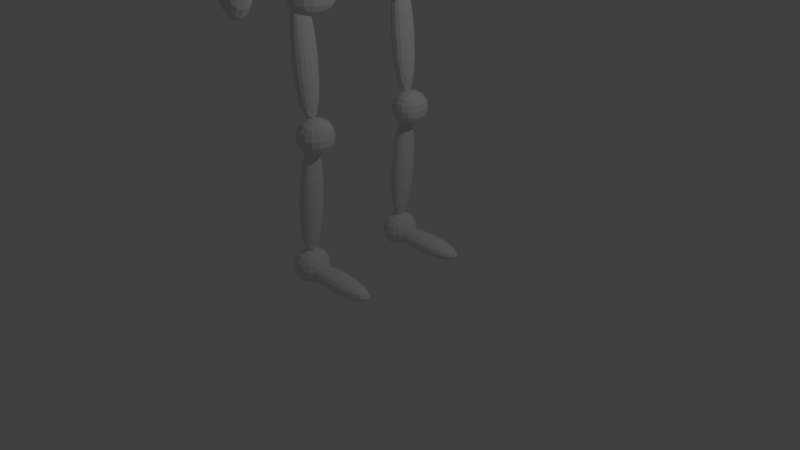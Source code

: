 # Source: TurncoatMan.blend  (saved by Blender 2.79.0; exported with 4.5.12 LTS)
import bpy
from mathutils import Matrix  # noqa: F401  (used for matrix-valued properties, if any)

bpy.ops.wm.read_factory_settings(use_empty=True)
scene = bpy.context.scene
scene.name = 'Scene'

# ---- collections
col_collection_1 = bpy.data.collections.new('Collection 1'); scene.collection.children.link(col_collection_1)

# ---- materials (node trees are filled in below, after node groups)
mat_material_002 = bpy.data.materials.new('Material.002')
mat_material_002.alpha_threshold = 0.0
mat_material_002.use_transparent_shadow = False
mat_material_002.roughness = 0.5
mat_material_002.line_color = (0.0, 0.0, 0.0, 1.0)
mat_material = bpy.data.materials.new('Material')
mat_material.alpha_threshold = 0.0
mat_material.use_transparent_shadow = False
mat_material.roughness = 0.5
mat_material.line_color = (0.0, 0.0, 0.0, 1.0)
mat_material_003 = bpy.data.materials.new('Material.003')
mat_material_003.alpha_threshold = 0.0
mat_material_003.use_transparent_shadow = False
mat_material_003.roughness = 0.5
mat_material_003.line_color = (0.0, 0.0, 0.0, 1.0)
mat_material_004 = bpy.data.materials.new('Material.004')
mat_material_004.alpha_threshold = 0.0
mat_material_004.use_transparent_shadow = False
mat_material_004.roughness = 0.5
mat_material_004.line_color = (0.0, 0.0, 0.0, 1.0)
mat_material_005 = bpy.data.materials.new('Material.005')
mat_material_005.alpha_threshold = 0.0
mat_material_005.use_transparent_shadow = False
mat_material_005.roughness = 0.5
mat_material_005.line_color = (0.0, 0.0, 0.0, 1.0)
mat_material_006 = bpy.data.materials.new('Material.006')
mat_material_006.alpha_threshold = 0.0
mat_material_006.use_transparent_shadow = False
mat_material_006.roughness = 0.5
mat_material_006.line_color = (0.0, 0.0, 0.0, 1.0)
mat_material_012 = bpy.data.materials.new('Material.012')
mat_material_012.alpha_threshold = 0.0
mat_material_012.use_transparent_shadow = False
mat_material_012.roughness = 0.5
mat_material_012.line_color = (0.0, 0.0, 0.0, 1.0)
mat_material_011 = bpy.data.materials.new('Material.011')
mat_material_011.alpha_threshold = 0.0
mat_material_011.use_transparent_shadow = False
mat_material_011.roughness = 0.5
mat_material_011.line_color = (0.0, 0.0, 0.0, 1.0)
mat_material_010 = bpy.data.materials.new('Material.010')
mat_material_010.alpha_threshold = 0.0
mat_material_010.use_transparent_shadow = False
mat_material_010.roughness = 0.5
mat_material_010.line_color = (0.0, 0.0, 0.0, 1.0)
mat_material_009 = bpy.data.materials.new('Material.009')
mat_material_009.alpha_threshold = 0.0
mat_material_009.use_transparent_shadow = False
mat_material_009.roughness = 0.5
mat_material_009.line_color = (0.0, 0.0, 0.0, 1.0)
mat_material_008 = bpy.data.materials.new('Material.008')
mat_material_008.alpha_threshold = 0.0
mat_material_008.use_transparent_shadow = False
mat_material_008.roughness = 0.5
mat_material_008.line_color = (0.0, 0.0, 0.0, 1.0)
mat_material_007 = bpy.data.materials.new('Material.007')
mat_material_007.alpha_threshold = 0.0
mat_material_007.use_transparent_shadow = False
mat_material_007.roughness = 0.5
mat_material_007.line_color = (0.0, 0.0, 0.0, 1.0)

# ---- material node trees

# ---- world
world_world = bpy.data.worlds.new('World'); scene.world = world_world
world_world.color = (0.05088, 0.05088, 0.05088)
world_world.use_sun_shadow = False
world_world.sun_shadow_jitter_overblur = 0.0
world_world.cycles.sampling_method = 'MANUAL'

# ---- cameras
cam_camera = bpy.data.cameras.new('Camera')
cam_camera.clip_end = 100.0
cam_camera.lens = 35.0
cam_camera.sensor_width = 32.0
cam_camera.sensor_height = 18.0
cam_camera.ortho_scale = 7.314
cam_camera.dof.focus_distance = 0.0
cam_camera.dof.aperture_fstop = 128.0

# ---- lights
light_lamp = bpy.data.lights.new('Lamp', 'POINT')
light_lamp.transmission_factor = 0.0
light_lamp.cutoff_distance = 30.0
light_lamp.energy = 100.0
light_lamp.shadow_buffer_clip_start = 1.001
light_lamp.shadow_soft_size = 0.1
light_lamp.shadow_maximum_resolution = 0.006
light_lamp.use_absolute_resolution = True

# ---- meshes
me_cube_033 = bpy.data.meshes.new('Cube.033')
me_cube_033.from_pydata([(-1.0, -1.0, -1.0), (-1.0, -1.0, 1.0), (-1.0, 1.0, -1.0), (-1.0, 1.0, 1.0), (1.0, -1.0, -1.0), (1.0, -1.0, 1.0), (1.0, 1.0, -1.0), (1.0, 1.0, 1.0), (-1.833, -0.7948, 2.524), (-1.833, 1.205, 2.524), (-2.198, 0.9753, 4.015), (-2.198, -1.025, 4.015), (-8.429, 1.759, 6.013), (-8.429, -1.324, 6.013), (-9.344, 1.759, 7.843), (-9.344, -1.324, 7.843), (-1.957, 1.759, 9.279), (-1.957, -1.324, 9.279)], [], [(0, 1, 3, 2), (2, 3, 7, 6), (6, 7, 5, 4), (4, 5, 1, 0), (2, 6, 4, 0), (7, 3, 1, 5), (1, 3, 9, 8), (8, 9, 10, 11), (11, 10, 12, 13), (13, 12, 14, 15), (15, 14, 16, 17)])
me_cube_033.use_remesh_preserve_volume = False
me_cube_033.use_remesh_preserve_attributes = False
me_cube_033.use_mirror_vertex_groups = False
me_cube_033.update()
me_cube_030 = bpy.data.meshes.new('Cube.030')
me_cube_030.from_pydata([(-1.0, -1.0, -1.0), (-1.0, -1.0, 1.0), (-1.0, 1.0, -1.0), (-1.0, 1.0, 1.0), (1.0, -1.0, -1.0), (1.0, -1.0, 1.0), (1.0, 1.0, -1.0), (1.0, 1.0, 1.0), (-6.505, -1.065, 2.873), (-6.505, 0.9346, 2.873), (-4.505, 0.9346, 2.873), (-4.505, -1.065, 2.873), (-10.76, -0.9928, 3.231), (-10.76, 1.007, 3.231), (-8.764, 1.007, 3.231), (-8.764, -0.9928, 3.231), (-18.74, -0.9195, 3.621), (-18.74, 1.08, 3.621), (-16.74, 1.08, 3.621), (-16.74, -0.9195, 3.621), (-24.84, -0.8983, 3.82), (-24.84, 1.102, 3.82), (-22.84, 1.102, 3.82), (-22.84, -0.8983, 3.82), (-32.83, -0.762, 3.152), (-33.69, 0.9593, 3.152), (-31.85, 1.019, 3.152), (-30.83, -0.762, 3.152), (-38.21, -0.6703, 2.761), (-39.11, 0.8842, 2.761), (-37.27, 0.9436, 2.761), (-36.21, -0.6703, 2.761), (-45.85, -0.6737, 2.777), (-46.76, 0.8807, 2.777), (-54.24, -0.7284, 2.802), (-55.15, 0.826, 2.802), (-61.7, -0.8037, 2.75), (-62.47, 0.7984, 2.75), (-71.92, -0.8453, 2.815), (-68.06, 0.6822, 2.815), (-77.51, -0.7146, 2.87), (-73.65, 0.8129, 2.87), (-7.395, 1.045, -1.296), (-7.898, -0.8359, -2.787), (-5.624, 1.067, -1.445), (-6.127, -0.8142, -2.936), (-16.74, 1.243, -2.14), (-17.24, -0.6374, -3.631), (-29.63, 0.7986, -1.209), (-28.14, -0.3959, -2.7), (-36.97, 0.8028, -1.202), (-39.23, -0.3845, -2.693), (-50.88, 1.008, -1.033), (-53.14, -0.1796, -2.525), (-66.66, 1.676, -0.9989), (-70.21, 0.01961, -2.49), (-42.04, -1.218, -2.873), (-55.96, -1.013, -2.704), (-72.72, -0.7059, -2.67), (-29.42, -0.542, -3.074), (-32.24, -1.376, -3.254), (-17.61, -0.7713, -3.749), (-20.43, -1.605, -3.928), (-6.276, -0.9717, -3.418), (-9.094, -1.805, -3.597), (-0.8536, -1.055, -2.569), (-0.4283, -1.915, -2.749), (-45.79, 1.215, 1.528), (-38.14, 1.218, 1.513), (-45.36, 1.302, 0.3302), (-54.17, 1.16, 1.554), (-37.71, 1.306, 0.3147), (-53.75, 1.248, 0.3561), (-46.3, 1.17, -0.7557), (-38.65, 1.174, -0.7712), (-54.68, 1.116, -0.7298), (-30.2, 0.9303, 2.87), (-28.05, 0.849, -1.093), (-29.22, 1.264, 1.622), (-28.8, 1.352, 0.4233), (-29.73, 1.22, -0.6626), (-21.63, 0.9969, 3.393), (-20.65, 1.331, 2.145), (-20.23, 1.418, 0.9471), (-21.16, 1.287, -0.1388)], [], [(0, 1, 3, 2), (2, 3, 7, 6), (6, 7, 5, 4), (4, 5, 1, 0), (2, 6, 44, 42), (3, 1, 8, 9), (8, 11, 15, 12), (1, 5, 11, 8), (7, 3, 9, 10), (5, 7, 10, 11), (15, 14, 18, 19), (10, 9, 13, 14), (11, 10, 14, 15), (9, 8, 12, 13), (16, 19, 23, 20), (13, 12, 16, 17), (12, 15, 19, 16), (14, 13, 17, 18), (22, 21, 25, 26), (18, 17, 21, 22), (19, 18, 22, 23), (17, 16, 20, 21), (27, 26, 30, 31), (23, 22, 26, 27), (21, 20, 24, 25), (20, 23, 27, 24), (30, 29, 28, 31), (25, 24, 28, 29), (24, 27, 31, 28), (26, 25, 29, 30), (29, 28, 32, 33), (33, 32, 34, 35), (35, 34, 36, 37), (37, 36, 38, 39), (39, 38, 40, 41), (42, 44, 45, 43), (0, 2, 42, 43), (6, 4, 45, 44), (4, 0, 43, 45), (44, 45, 47, 46), (46, 47, 49, 48), (48, 49, 51, 50), (50, 51, 53, 52), (52, 53, 55, 54), (55, 53, 57, 58), (53, 51, 56, 57), (56, 51, 59, 60), (60, 59, 61, 62), (62, 61, 63, 64), (64, 63, 65, 66), (4, 65, 63, 61, 59, 51, 49, 47, 45), (65, 4, 66), (33, 35, 70, 67), (29, 33, 67, 68), (68, 67, 69, 71), (67, 70, 72, 69), (71, 69, 73, 74), (69, 72, 75, 73), (50, 52, 73, 74), (52, 54, 75, 73), (35, 37, 70), (72, 70, 37, 54, 75), (29, 68, 78, 76), (68, 71, 79, 78), (50, 74, 80, 77), (71, 74, 80, 79), (30, 29, 26, 76), (50, 77, 48), (79, 80, 84, 83), (78, 79, 83, 82), (76, 78, 82, 81), (76, 26, 22, 81), (26, 30, 76), (46, 48, 77, 80, 84)])
me_cube_030.use_remesh_preserve_volume = False
me_cube_030.use_remesh_preserve_attributes = False
me_cube_030.use_mirror_vertex_groups = False
me_cube_030.update()
me_suzanne = bpy.data.meshes.new('Suzanne')
me_suzanne.from_pydata([(0.4375, -0.7656, 0.1641), (-0.4375, -0.7656, 0.1641), (0.5, -0.6875, 0.09375), (-0.5, -0.6875, 0.09375), (0.5469, -0.5781, 0.05469), (-0.5469, -0.5781, 0.05469), (0.3516, -0.6172, -0.02344), (-0.3516, -0.6172, -0.02344), (0.3516, -0.7188, 0.03125), (-0.3516, -0.7188, 0.03125), (0.3516, -0.7812, 0.1328), (-0.3516, -0.7812, 0.1328), (0.2734, -0.7969, 0.1641), (-0.2734, -0.7969, 0.1641), (0.2031, -0.7422, 0.09375), (-0.2031, -0.7422, 0.09375), (0.1562, -0.6484, 0.05469), (-0.1562, -0.6484, 0.05469), (0.07812, -0.6562, 0.2422), (-0.07812, -0.6562, 0.2422), (0.1406, -0.7422, 0.2422), (-0.1406, -0.7422, 0.2422), (0.2422, -0.7969, 0.2422), (-0.2422, -0.7969, 0.2422), (0.2734, -0.7969, 0.3281), (-0.2734, -0.7969, 0.3281), (0.2031, -0.7422, 0.3906), (-0.2031, -0.7422, 0.3906), (0.1562, -0.6484, 0.4375), (-0.1562, -0.6484, 0.4375), (0.3516, -0.6172, 0.5156), (-0.3516, -0.6172, 0.5156), (0.3516, -0.7188, 0.4531), (-0.3516, -0.7188, 0.4531), (0.3516, -0.7812, 0.3594), (-0.3516, -0.7812, 0.3594), (0.4375, -0.7656, 0.3281), (-0.4375, -0.7656, 0.3281), (0.5, -0.6875, 0.3906), (-0.5, -0.6875, 0.3906), (0.5469, -0.5781, 0.4375), (-0.5469, -0.5781, 0.4375), (0.625, -0.5625, 0.2422), (-0.625, -0.5625, 0.2422), (0.5625, -0.6719, 0.2422), (-0.5625, -0.6719, 0.2422), (0.4688, -0.7578, 0.2422), (-0.4688, -0.7578, 0.2422), (0.4766, -0.7734, 0.2422), (-0.4766, -0.7734, 0.2422), (0.4453, -0.7812, 0.3359), (-0.4453, -0.7812, 0.3359), (0.3516, -0.8047, 0.375), (-0.3516, -0.8047, 0.375), (0.2656, -0.8203, 0.3359), (-0.2656, -0.8203, 0.3359), (0.2266, -0.8203, 0.2422), (-0.2266, -0.8203, 0.2422), (0.2656, -0.8203, 0.1562), (-0.2656, -0.8203, 0.1562), (0.3516, -0.8281, 0.2422), (-0.3516, -0.8281, 0.2422), (0.3516, -0.8047, 0.1172), (-0.3516, -0.8047, 0.1172), (0.4453, -0.7812, 0.1562), (-0.4453, -0.7812, 0.1562), (0.0, -0.7422, 0.4297), (0.0, -0.8203, 0.3516), (0.0, -0.7344, -0.6797), (0.0, -0.7812, -0.3203), (0.0, -0.7969, -0.1875), (0.0, -0.7188, -0.7734), (0.0, -0.6016, 0.4062), (0.0, -0.5703, 0.5703), (0.0, 0.5469, 0.8984), (0.0, 0.8516, 0.5625), (0.0, 0.8281, 0.07031), (0.0, 0.3516, -0.3828), (0.2031, -0.5625, -0.1875), (-0.2031, -0.5625, -0.1875), (0.3125, -0.5703, -0.4375), (-0.3125, -0.5703, -0.4375), (0.3516, -0.5703, -0.6953), (-0.3516, -0.5703, -0.6953), (0.3672, -0.5312, -0.8906), (-0.3672, -0.5312, -0.8906), (0.3281, -0.5234, -0.9453), (-0.3281, -0.5234, -0.9453), (0.1797, -0.5547, -0.9688), (-0.1797, -0.5547, -0.9688), (0.0, -0.5781, -0.9844), (0.4375, -0.5312, -0.1406), (-0.4375, -0.5312, -0.1406), (0.6328, -0.5391, -0.03906), (-0.6328, -0.5391, -0.03906), (0.8281, -0.4453, 0.1484), (-0.8281, -0.4453, 0.1484), (0.8594, -0.5938, 0.4297), (-0.8594, -0.5938, 0.4297), (0.7109, -0.625, 0.4844), (-0.7109, -0.625, 0.4844), (0.4922, -0.6875, 0.6016), (-0.4922, -0.6875, 0.6016), (0.3203, -0.7344, 0.7578), (-0.3203, -0.7344, 0.7578), (0.1562, -0.7578, 0.7188), (-0.1562, -0.7578, 0.7188), (0.0625, -0.75, 0.4922), (-0.0625, -0.75, 0.4922), (0.1641, -0.7734, 0.4141), (-0.1641, -0.7734, 0.4141), (0.125, -0.7656, 0.3047), (-0.125, -0.7656, 0.3047), (0.2031, -0.7422, 0.09375), (-0.2031, -0.7422, 0.09375), (0.375, -0.7031, 0.01562), (-0.375, -0.7031, 0.01562), (0.4922, -0.6719, 0.0625), (-0.4922, -0.6719, 0.0625), (0.625, -0.6484, 0.1875), (-0.625, -0.6484, 0.1875), (0.6406, -0.6484, 0.2969), (-0.6406, -0.6484, 0.2969), (0.6016, -0.6641, 0.375), (-0.6016, -0.6641, 0.375), (0.4297, -0.7188, 0.4375), (-0.4297, -0.7188, 0.4375), (0.25, -0.7578, 0.4688), (-0.25, -0.7578, 0.4688), (0.0, -0.7344, -0.7656), (0.1094, -0.7344, -0.7188), (-0.1094, -0.7344, -0.7188), (0.1172, -0.7109, -0.8359), (-0.1172, -0.7109, -0.8359), (0.0625, -0.6953, -0.8828), (-0.0625, -0.6953, -0.8828), (0.0, -0.6875, -0.8906), (0.0, -0.75, -0.1953), (0.0, -0.7422, -0.1406), (0.1016, -0.7422, -0.1484), (-0.1016, -0.7422, -0.1484), (0.125, -0.75, -0.2266), (-0.125, -0.75, -0.2266), (0.08594, -0.7422, -0.2891), (-0.08594, -0.7422, -0.2891), (0.3984, -0.6719, -0.04688), (-0.3984, -0.6719, -0.04688), (0.6172, -0.625, 0.05469), (-0.6172, -0.625, 0.05469), (0.7266, -0.6016, 0.2031), (-0.7266, -0.6016, 0.2031), (0.7422, -0.6562, 0.375), (-0.7422, -0.6562, 0.375), (0.6875, -0.7266, 0.4141), (-0.6875, -0.7266, 0.4141), (0.4375, -0.7969, 0.5469), (-0.4375, -0.7969, 0.5469), (0.3125, -0.8359, 0.6406), (-0.3125, -0.8359, 0.6406), (0.2031, -0.8516, 0.6172), (-0.2031, -0.8516, 0.6172), (0.1016, -0.8438, 0.4297), (-0.1016, -0.8438, 0.4297), (0.125, -0.8125, -0.1016), (-0.125, -0.8125, -0.1016), (0.2109, -0.7109, -0.4453), (-0.2109, -0.7109, -0.4453), (0.25, -0.6875, -0.7031), (-0.25, -0.6875, -0.7031), (0.2656, -0.6641, -0.8203), (-0.2656, -0.6641, -0.8203), (0.2344, -0.6328, -0.9141), (-0.2344, -0.6328, -0.9141), (0.1641, -0.6328, -0.9297), (-0.1641, -0.6328, -0.9297), (0.0, -0.6406, -0.9453), (0.0, -0.7266, 0.04688), (0.0, -0.7656, 0.2109), (0.3281, -0.7422, 0.4766), (-0.3281, -0.7422, 0.4766), (0.1641, -0.75, 0.1406), (-0.1641, -0.75, 0.1406), (0.1328, -0.7578, 0.2109), (-0.1328, -0.7578, 0.2109), (0.1172, -0.7344, -0.6875), (-0.1172, -0.7344, -0.6875), (0.07812, -0.75, -0.4453), (-0.07812, -0.75, -0.4453), (0.0, -0.75, -0.4453), (0.0, -0.7422, -0.3281), (0.09375, -0.7812, -0.2734), (-0.09375, -0.7812, -0.2734), (0.1328, -0.7969, -0.2266), (-0.1328, -0.7969, -0.2266), (0.1094, -0.7812, -0.1328), (-0.1094, -0.7812, -0.1328), (0.03906, -0.7812, -0.125), (-0.03906, -0.7812, -0.125), (0.0, -0.8281, -0.2031), (0.04688, -0.8125, -0.1484), (-0.04688, -0.8125, -0.1484), (0.09375, -0.8125, -0.1562), (-0.09375, -0.8125, -0.1562), (0.1094, -0.8281, -0.2266), (-0.1094, -0.8281, -0.2266), (0.07812, -0.8047, -0.25), (-0.07812, -0.8047, -0.25), (0.0, -0.8047, -0.2891), (0.2578, -0.5547, -0.3125), (-0.2578, -0.5547, -0.3125), (0.1641, -0.7109, -0.2422), (-0.1641, -0.7109, -0.2422), (0.1797, -0.7109, -0.3125), (-0.1797, -0.7109, -0.3125), (0.2344, -0.5547, -0.25), (-0.2344, -0.5547, -0.25), (0.0, -0.6875, -0.875), (0.04688, -0.6875, -0.8672), (-0.04688, -0.6875, -0.8672), (0.09375, -0.7109, -0.8203), (-0.09375, -0.7109, -0.8203), (0.09375, -0.7266, -0.7422), (-0.09375, -0.7266, -0.7422), (0.0, -0.6562, -0.7812), (0.09375, -0.6641, -0.75), (-0.09375, -0.6641, -0.75), (0.09375, -0.6406, -0.8125), (-0.09375, -0.6406, -0.8125), (0.04688, -0.6328, -0.8516), (-0.04688, -0.6328, -0.8516), (0.0, -0.6328, -0.8594), (0.1719, -0.7812, 0.2188), (-0.1719, -0.7812, 0.2188), (0.1875, -0.7734, 0.1562), (-0.1875, -0.7734, 0.1562), (0.3359, -0.7578, 0.4297), (-0.3359, -0.7578, 0.4297), (0.2734, -0.7734, 0.4219), (-0.2734, -0.7734, 0.4219), (0.4219, -0.7734, 0.3984), (-0.4219, -0.7734, 0.3984), (0.5625, -0.6953, 0.3516), (-0.5625, -0.6953, 0.3516), (0.5859, -0.6875, 0.2891), (-0.5859, -0.6875, 0.2891), (0.5781, -0.6797, 0.1953), (-0.5781, -0.6797, 0.1953), (0.4766, -0.7188, 0.1016), (-0.4766, -0.7188, 0.1016), (0.375, -0.7422, 0.0625), (-0.375, -0.7422, 0.0625), (0.2266, -0.7812, 0.1094), (-0.2266, -0.7812, 0.1094), (0.1797, -0.7812, 0.2969), (-0.1797, -0.7812, 0.2969), (0.2109, -0.7812, 0.375), (-0.2109, -0.7812, 0.375), (0.2344, -0.7578, 0.3594), (-0.2344, -0.7578, 0.3594), (0.1953, -0.7578, 0.2969), (-0.1953, -0.7578, 0.2969), (0.2422, -0.7578, 0.125), (-0.2422, -0.7578, 0.125), (0.375, -0.7266, 0.08594), (-0.375, -0.7266, 0.08594), (0.4609, -0.7031, 0.1172), (-0.4609, -0.7031, 0.1172), (0.5469, -0.6719, 0.2109), (-0.5469, -0.6719, 0.2109), (0.5547, -0.6719, 0.2812), (-0.5547, -0.6719, 0.2812), (0.5312, -0.6797, 0.3359), (-0.5312, -0.6797, 0.3359), (0.4141, -0.75, 0.3906), (-0.4141, -0.75, 0.3906), (0.2812, -0.7656, 0.3984), (-0.2812, -0.7656, 0.3984), (0.3359, -0.75, 0.4062), (-0.3359, -0.75, 0.4062), (0.2031, -0.75, 0.1719), (-0.2031, -0.75, 0.1719), (0.1953, -0.75, 0.2266), (-0.1953, -0.75, 0.2266), (0.1094, -0.6094, 0.4609), (-0.1094, -0.6094, 0.4609), (0.1953, -0.6172, 0.6641), (-0.1953, -0.6172, 0.6641), (0.3359, -0.5938, 0.6875), (-0.3359, -0.5938, 0.6875), (0.4844, -0.5547, 0.5547), (-0.4844, -0.5547, 0.5547), (0.6797, -0.4922, 0.4531), (-0.6797, -0.4922, 0.4531), (0.7969, -0.4609, 0.4062), (-0.7969, -0.4609, 0.4062), (0.7734, -0.375, 0.1641), (-0.7734, -0.375, 0.1641), (0.6016, -0.4141, 0.0), (-0.6016, -0.4141, 0.0), (0.4375, -0.4688, -0.09375), (-0.4375, -0.4688, -0.09375), (0.0, -0.2891, 0.8984), (0.0, 0.07812, 0.9844), (0.0, 0.6719, -0.1953), (0.0, -0.1875, -0.4609), (0.0, -0.4609, -0.9766), (0.0, -0.3438, -0.8047), (0.0, -0.3203, -0.5703), (0.0, -0.2812, -0.4844), (0.8516, -0.05469, 0.2344), (-0.8516, -0.05469, 0.2344), (0.8594, 0.04688, 0.3203), (-0.8594, 0.04688, 0.3203), (0.7734, 0.4375, 0.2656), (-0.7734, 0.4375, 0.2656), (0.4609, 0.7031, 0.4375), (-0.4609, 0.7031, 0.4375), (0.7344, -0.07031, -0.04688), (-0.7344, -0.07031, -0.04688), (0.5938, 0.1641, -0.125), (-0.5938, 0.1641, -0.125), (0.6406, 0.4297, -0.007812), (-0.6406, 0.4297, -0.007812), (0.3359, 0.6641, 0.05469), (-0.3359, 0.6641, 0.05469), (0.2344, -0.4062, -0.3516), (-0.2344, -0.4062, -0.3516), (0.1797, -0.2578, -0.4141), (-0.1797, -0.2578, -0.4141), (0.2891, -0.3828, -0.7109), (-0.2891, -0.3828, -0.7109), (0.25, -0.3906, -0.5), (-0.25, -0.3906, -0.5), (0.3281, -0.3984, -0.9141), (-0.3281, -0.3984, -0.9141), (0.1406, -0.3672, -0.7578), (-0.1406, -0.3672, -0.7578), (0.125, -0.3594, -0.5391), (-0.125, -0.3594, -0.5391), (0.1641, -0.4375, -0.9453), (-0.1641, -0.4375, -0.9453), (0.2188, -0.4297, -0.2812), (-0.2188, -0.4297, -0.2812), (0.2109, -0.4688, -0.2266), (-0.2109, -0.4688, -0.2266), (0.2031, -0.5, -0.1719), (-0.2031, -0.5, -0.1719), (0.2109, -0.1641, -0.3906), (-0.2109, -0.1641, -0.3906), (0.2969, 0.2656, -0.3125), (-0.2969, 0.2656, -0.3125), (0.3438, 0.5391, -0.1484), (-0.3438, 0.5391, -0.1484), (0.4531, 0.3828, 0.8672), (-0.4531, 0.3828, 0.8672), (0.4531, 0.07031, 0.9297), (-0.4531, 0.07031, 0.9297), (0.4531, -0.2344, 0.8516), (-0.4531, -0.2344, 0.8516), (0.4609, -0.4297, 0.5234), (-0.4609, -0.4297, 0.5234), (0.7266, -0.3359, 0.4062), (-0.7266, -0.3359, 0.4062), (0.6328, -0.2812, 0.4531), (-0.6328, -0.2812, 0.4531), (0.6406, -0.05469, 0.7031), (-0.6406, -0.05469, 0.7031), (0.7969, -0.125, 0.5625), (-0.7969, -0.125, 0.5625), (0.7969, 0.1172, 0.6172), (-0.7969, 0.1172, 0.6172), (0.6406, 0.1953, 0.75), (-0.6406, 0.1953, 0.75), (0.6406, 0.4453, 0.6797), (-0.6406, 0.4453, 0.6797), (0.7969, 0.3594, 0.5391), (-0.7969, 0.3594, 0.5391), (0.6172, 0.5859, 0.3281), (-0.6172, 0.5859, 0.3281), (0.4844, 0.5469, 0.02344), (-0.4844, 0.5469, 0.02344), (0.8203, 0.2031, 0.3281), (-0.8203, 0.2031, 0.3281), (0.4062, -0.1484, -0.1719), (-0.4062, -0.1484, -0.1719), (0.4297, 0.2109, -0.1953), (-0.4297, 0.2109, -0.1953), (0.8906, 0.2344, 0.4062), (-0.8906, 0.2344, 0.4062), (0.7734, 0.125, -0.1406), (-0.7734, 0.125, -0.1406), (1.039, 0.3281, -0.1016), (-1.039, 0.3281, -0.1016), (1.281, 0.4297, 0.05469), (-1.281, 0.4297, 0.05469), (1.352, 0.4219, 0.3203), (-1.352, 0.4219, 0.3203), (1.234, 0.4219, 0.5078), (-1.234, 0.4219, 0.5078), (1.023, 0.3125, 0.4766), (-1.023, 0.3125, 0.4766), (1.016, 0.2891, 0.4141), (-1.016, 0.2891, 0.4141), (1.188, 0.3906, 0.4375), (-1.188, 0.3906, 0.4375), (1.266, 0.4062, 0.2891), (-1.266, 0.4062, 0.2891), (1.211, 0.4062, 0.07812), (-1.211, 0.4062, 0.07812), (1.031, 0.3047, -0.03906), (-1.031, 0.3047, -0.03906), (0.8281, 0.1328, -0.07031), (-0.8281, 0.1328, -0.07031), (0.9219, 0.2188, 0.3594), (-0.9219, 0.2188, 0.3594), (0.9453, 0.2891, 0.3047), (-0.9453, 0.2891, 0.3047), (0.8828, 0.2109, -0.02344), (-0.8828, 0.2109, -0.02344), (1.039, 0.3672, 0.0), (-1.039, 0.3672, 0.0), (1.188, 0.4453, 0.09375), (-1.188, 0.4453, 0.09375), (1.234, 0.4453, 0.25), (-1.234, 0.4453, 0.25), (1.172, 0.4375, 0.3594), (-1.172, 0.4375, 0.3594), (1.023, 0.3594, 0.3438), (-1.023, 0.3594, 0.3438), (0.8438, 0.2109, 0.2891), (-0.8438, 0.2109, 0.2891), (0.8359, 0.2734, 0.1719), (-0.8359, 0.2734, 0.1719), (0.7578, 0.2734, 0.09375), (-0.7578, 0.2734, 0.09375), (0.8203, 0.2734, 0.08594), (-0.8203, 0.2734, 0.08594), (0.8438, 0.2734, 0.01562), (-0.8438, 0.2734, 0.01562), (0.8125, 0.2734, -0.01562), (-0.8125, 0.2734, -0.01562), (0.7266, 0.07031, 0.0), (-0.7266, 0.07031, 0.0), (0.7188, 0.1719, -0.02344), (-0.7188, 0.1719, -0.02344), (0.7188, 0.1875, 0.03906), (-0.7188, 0.1875, 0.03906), (0.7969, 0.2109, 0.2031), (-0.7969, 0.2109, 0.2031), (0.8906, 0.2656, 0.2422), (-0.8906, 0.2656, 0.2422), (0.8906, 0.3203, 0.2344), (-0.8906, 0.3203, 0.2344), (0.8125, 0.3203, -0.01562), (-0.8125, 0.3203, -0.01562), (0.8516, 0.3203, 0.01562), (-0.8516, 0.3203, 0.01562), (0.8281, 0.3203, 0.07812), (-0.8281, 0.3203, 0.07812), (0.7656, 0.3203, 0.09375), (-0.7656, 0.3203, 0.09375), (0.8438, 0.3203, 0.1719), (-0.8438, 0.3203, 0.1719), (1.039, 0.4141, 0.3281), (-1.039, 0.4141, 0.3281), (1.188, 0.4844, 0.3438), (-1.188, 0.4844, 0.3438), (1.258, 0.4922, 0.2422), (-1.258, 0.4922, 0.2422), (1.211, 0.4844, 0.08594), (-1.211, 0.4844, 0.08594), (1.047, 0.4219, 0.0), (-1.047, 0.4219, 0.0), (0.8828, 0.2656, -0.01562), (-0.8828, 0.2656, -0.01562), (0.9531, 0.3438, 0.2891), (-0.9531, 0.3438, 0.2891), (0.8906, 0.3281, 0.1094), (-0.8906, 0.3281, 0.1094), (0.9375, 0.3359, 0.0625), (-0.9375, 0.3359, 0.0625), (1.0, 0.3672, 0.125), (-1.0, 0.3672, 0.125), (0.9609, 0.3516, 0.1719), (-0.9609, 0.3516, 0.1719), (1.016, 0.375, 0.2344), (-1.016, 0.375, 0.2344), (1.055, 0.3828, 0.1875), (-1.055, 0.3828, 0.1875), (1.109, 0.3906, 0.2109), (-1.109, 0.3906, 0.2109), (1.086, 0.3906, 0.2734), (-1.086, 0.3906, 0.2734), (1.023, 0.4844, 0.4375), (-1.023, 0.4844, 0.4375), (1.25, 0.5469, 0.4688), (-1.25, 0.5469, 0.4688), (1.367, 0.5, 0.2969), (-1.367, 0.5, 0.2969), (1.312, 0.5312, 0.05469), (-1.312, 0.5312, 0.05469), (1.039, 0.4922, -0.08594), (-1.039, 0.4922, -0.08594), (0.7891, 0.3281, -0.125), (-0.7891, 0.3281, -0.125), (0.8594, 0.3828, 0.3828), (-0.8594, 0.3828, 0.3828)], [], [(46, 0, 2, 44), (3, 1, 47, 45), (44, 2, 4, 42), (5, 3, 45, 43), (2, 8, 6, 4), (7, 9, 3, 5), (0, 10, 8, 2), (9, 11, 1, 3), (10, 12, 14, 8), (15, 13, 11, 9), (8, 14, 16, 6), (17, 15, 9, 7), (14, 20, 18, 16), (19, 21, 15, 17), (12, 22, 20, 14), (21, 23, 13, 15), (22, 24, 26, 20), (27, 25, 23, 21), (20, 26, 28, 18), (29, 27, 21, 19), (26, 32, 30, 28), (31, 33, 27, 29), (24, 34, 32, 26), (33, 35, 25, 27), (34, 36, 38, 32), (39, 37, 35, 33), (32, 38, 40, 30), (41, 39, 33, 31), (38, 44, 42, 40), (43, 45, 39, 41), (36, 46, 44, 38), (45, 47, 37, 39), (46, 36, 50, 48), (51, 37, 47, 49), (36, 34, 52, 50), (53, 35, 37, 51), (34, 24, 54, 52), (55, 25, 35, 53), (24, 22, 56, 54), (57, 23, 25, 55), (22, 12, 58, 56), (59, 13, 23, 57), (12, 10, 62, 58), (63, 11, 13, 59), (10, 0, 64, 62), (65, 1, 11, 63), (0, 46, 48, 64), (49, 47, 1, 65), (60, 64, 48), (49, 65, 61), (62, 64, 60), (61, 65, 63), (60, 58, 62), (63, 59, 61), (60, 56, 58), (59, 57, 61), (60, 54, 56), (57, 55, 61), (60, 52, 54), (55, 53, 61), (60, 50, 52), (53, 51, 61), (60, 48, 50), (51, 49, 61), (88, 173, 175, 90), (175, 174, 89, 90), (86, 171, 173, 88), (174, 172, 87, 89), (84, 169, 171, 86), (172, 170, 85, 87), (82, 167, 169, 84), (170, 168, 83, 85), (80, 165, 167, 82), (168, 166, 81, 83), (78, 91, 145, 163), (146, 92, 79, 164), (91, 93, 147, 145), (148, 94, 92, 146), (93, 95, 149, 147), (150, 96, 94, 148), (95, 97, 151, 149), (152, 98, 96, 150), (97, 99, 153, 151), (154, 100, 98, 152), (99, 101, 155, 153), (156, 102, 100, 154), (101, 103, 157, 155), (158, 104, 102, 156), (103, 105, 159, 157), (160, 106, 104, 158), (105, 107, 161, 159), (162, 108, 106, 160), (107, 66, 67, 161), (67, 66, 108, 162), (109, 127, 159, 161), (160, 128, 110, 162), (127, 178, 157, 159), (158, 179, 128, 160), (125, 155, 157, 178), (158, 156, 126, 179), (123, 153, 155, 125), (156, 154, 124, 126), (121, 151, 153, 123), (154, 152, 122, 124), (119, 149, 151, 121), (152, 150, 120, 122), (117, 147, 149, 119), (150, 148, 118, 120), (115, 145, 147, 117), (148, 146, 116, 118), (113, 163, 145, 115), (146, 164, 114, 116), (113, 180, 176, 163), (176, 181, 114, 164), (109, 161, 67, 111), (67, 162, 110, 112), (111, 67, 177, 182), (177, 67, 112, 183), (176, 180, 182, 177), (183, 181, 176, 177), (134, 136, 175, 173), (175, 136, 135, 174), (132, 134, 173, 171), (174, 135, 133, 172), (130, 132, 171, 169), (172, 133, 131, 170), (165, 186, 184, 167), (185, 187, 166, 168), (130, 169, 167, 184), (168, 170, 131, 185), (143, 189, 188, 186), (188, 189, 144, 187), (184, 186, 188, 68), (188, 187, 185, 68), (129, 130, 184, 68), (185, 131, 129, 68), (141, 192, 190, 143), (191, 193, 142, 144), (139, 194, 192, 141), (193, 195, 140, 142), (138, 196, 194, 139), (195, 197, 138, 140), (137, 70, 196, 138), (197, 70, 137, 138), (189, 143, 190, 69), (191, 144, 189, 69), (69, 190, 205, 207), (206, 191, 69, 207), (70, 198, 199, 196), (200, 198, 70, 197), (196, 199, 201, 194), (202, 200, 197, 195), (194, 201, 203, 192), (204, 202, 195, 193), (192, 203, 205, 190), (206, 204, 193, 191), (198, 203, 201, 199), (202, 204, 198, 200), (198, 207, 205, 203), (206, 207, 198, 204), (138, 139, 163, 176), (164, 140, 138, 176), (139, 141, 210, 163), (211, 142, 140, 164), (141, 143, 212, 210), (213, 144, 142, 211), (143, 186, 165, 212), (166, 187, 144, 213), (80, 208, 212, 165), (213, 209, 81, 166), (208, 214, 210, 212), (211, 215, 209, 213), (78, 163, 210, 214), (211, 164, 79, 215), (130, 129, 71, 221), (71, 129, 131, 222), (132, 130, 221, 219), (222, 131, 133, 220), (134, 132, 219, 217), (220, 133, 135, 218), (136, 134, 217, 216), (218, 135, 136, 216), (216, 217, 228, 230), (229, 218, 216, 230), (217, 219, 226, 228), (227, 220, 218, 229), (219, 221, 224, 226), (225, 222, 220, 227), (221, 71, 223, 224), (223, 71, 222, 225), (223, 230, 228, 224), (229, 230, 223, 225), (224, 228, 226), (227, 229, 225), (182, 180, 233, 231), (234, 181, 183, 232), (111, 182, 231, 253), (232, 183, 112, 254), (109, 111, 253, 255), (254, 112, 110, 256), (180, 113, 251, 233), (252, 114, 181, 234), (113, 115, 249, 251), (250, 116, 114, 252), (115, 117, 247, 249), (248, 118, 116, 250), (117, 119, 245, 247), (246, 120, 118, 248), (119, 121, 243, 245), (244, 122, 120, 246), (121, 123, 241, 243), (242, 124, 122, 244), (123, 125, 239, 241), (240, 126, 124, 242), (125, 178, 235, 239), (236, 179, 126, 240), (178, 127, 237, 235), (238, 128, 179, 236), (127, 109, 255, 237), (256, 110, 128, 238), (237, 255, 257, 275), (258, 256, 238, 276), (235, 237, 275, 277), (276, 238, 236, 278), (239, 235, 277, 273), (278, 236, 240, 274), (241, 239, 273, 271), (274, 240, 242, 272), (243, 241, 271, 269), (272, 242, 244, 270), (245, 243, 269, 267), (270, 244, 246, 268), (247, 245, 267, 265), (268, 246, 248, 266), (249, 247, 265, 263), (266, 248, 250, 264), (251, 249, 263, 261), (264, 250, 252, 262), (233, 251, 261, 279), (262, 252, 234, 280), (255, 253, 259, 257), (260, 254, 256, 258), (253, 231, 281, 259), (282, 232, 254, 260), (231, 233, 279, 281), (280, 234, 232, 282), (66, 107, 283, 72), (284, 108, 66, 72), (107, 105, 285, 283), (286, 106, 108, 284), (105, 103, 287, 285), (288, 104, 106, 286), (103, 101, 289, 287), (290, 102, 104, 288), (101, 99, 291, 289), (292, 100, 102, 290), (99, 97, 293, 291), (294, 98, 100, 292), (97, 95, 295, 293), (296, 96, 98, 294), (95, 93, 297, 295), (298, 94, 96, 296), (93, 91, 299, 297), (300, 92, 94, 298), (307, 308, 327, 337), (328, 308, 307, 338), (306, 307, 337, 335), (338, 307, 306, 336), (305, 306, 335, 339), (336, 306, 305, 340), (88, 90, 305, 339), (305, 90, 89, 340), (86, 88, 339, 333), (340, 89, 87, 334), (84, 86, 333, 329), (334, 87, 85, 330), (82, 84, 329, 331), (330, 85, 83, 332), (329, 335, 337, 331), (338, 336, 330, 332), (329, 333, 339, 335), (340, 334, 330, 336), (325, 331, 337, 327), (338, 332, 326, 328), (80, 82, 331, 325), (332, 83, 81, 326), (208, 341, 343, 214), (344, 342, 209, 215), (80, 325, 341, 208), (342, 326, 81, 209), (78, 214, 343, 345), (344, 215, 79, 346), (78, 345, 299, 91), (300, 346, 79, 92), (76, 323, 351, 303), (352, 324, 76, 303), (303, 351, 349, 77), (350, 352, 303, 77), (77, 349, 347, 304), (348, 350, 77, 304), (304, 347, 327, 308), (328, 348, 304, 308), (325, 327, 347, 341), (348, 328, 326, 342), (295, 297, 317, 309), (318, 298, 296, 310), (75, 315, 323, 76), (324, 316, 75, 76), (301, 357, 355, 302), (356, 358, 301, 302), (302, 355, 353, 74), (354, 356, 302, 74), (74, 353, 315, 75), (316, 354, 74, 75), (291, 293, 361, 363), (362, 294, 292, 364), (363, 361, 367, 365), (368, 362, 364, 366), (365, 367, 369, 371), (370, 368, 366, 372), (371, 369, 375, 373), (376, 370, 372, 374), (313, 377, 373, 375), (374, 378, 314, 376), (315, 353, 373, 377), (374, 354, 316, 378), (353, 355, 371, 373), (372, 356, 354, 374), (355, 357, 365, 371), (366, 358, 356, 372), (357, 359, 363, 365), (364, 360, 358, 366), (289, 291, 363, 359), (364, 292, 290, 360), (73, 359, 357, 301), (358, 360, 73, 301), (283, 285, 287, 289), (288, 286, 284, 290), (283, 289, 359, 73), (360, 290, 284, 73), (72, 283, 73), (73, 284, 72), (293, 295, 309, 361), (310, 296, 294, 362), (309, 311, 367, 361), (368, 312, 310, 362), (311, 381, 369, 367), (370, 382, 312, 368), (313, 375, 369, 381), (370, 376, 314, 382), (347, 349, 385, 383), (386, 350, 348, 384), (317, 383, 385, 319), (386, 384, 318, 320), (297, 299, 383, 317), (384, 300, 298, 318), (299, 343, 341, 383), (342, 344, 300, 384), (341, 347, 383), (384, 348, 342), (299, 345, 343), (344, 346, 300), (313, 321, 379, 377), (380, 322, 314, 378), (315, 377, 379, 323), (380, 378, 316, 324), (319, 385, 379, 321), (380, 386, 320, 322), (349, 351, 379, 385), (380, 352, 350, 386), (323, 379, 351), (352, 380, 324), (399, 387, 413, 401), (414, 388, 400, 402), (399, 401, 403, 397), (404, 402, 400, 398), (397, 403, 405, 395), (406, 404, 398, 396), (395, 405, 407, 393), (408, 406, 396, 394), (393, 407, 409, 391), (410, 408, 394, 392), (391, 409, 411, 389), (412, 410, 392, 390), (409, 419, 417, 411), (418, 420, 410, 412), (407, 421, 419, 409), (420, 422, 408, 410), (405, 423, 421, 407), (422, 424, 406, 408), (403, 425, 423, 405), (424, 426, 404, 406), (401, 427, 425, 403), (426, 428, 402, 404), (401, 413, 415, 427), (416, 414, 402, 428), (317, 319, 443, 441), (444, 320, 318, 442), (319, 389, 411, 443), (412, 390, 320, 444), (309, 317, 441, 311), (442, 318, 310, 312), (381, 429, 413, 387), (414, 430, 382, 388), (411, 417, 439, 443), (440, 418, 412, 444), (437, 445, 443, 439), (444, 446, 438, 440), (433, 445, 437, 435), (438, 446, 434, 436), (431, 447, 445, 433), (446, 448, 432, 434), (429, 447, 431, 449), (432, 448, 430, 450), (413, 429, 449, 415), (450, 430, 414, 416), (311, 447, 429, 381), (430, 448, 312, 382), (311, 441, 445, 447), (446, 442, 312, 448), (441, 443, 445), (446, 444, 442), (415, 449, 451, 475), (452, 450, 416, 476), (449, 431, 461, 451), (462, 432, 450, 452), (431, 433, 459, 461), (460, 434, 432, 462), (433, 435, 457, 459), (458, 436, 434, 460), (435, 437, 455, 457), (456, 438, 436, 458), (437, 439, 453, 455), (454, 440, 438, 456), (439, 417, 473, 453), (474, 418, 440, 454), (427, 415, 475, 463), (476, 416, 428, 464), (425, 427, 463, 465), (464, 428, 426, 466), (423, 425, 465, 467), (466, 426, 424, 468), (421, 423, 467, 469), (468, 424, 422, 470), (419, 421, 469, 471), (470, 422, 420, 472), (417, 419, 471, 473), (472, 420, 418, 474), (457, 455, 479, 477), (480, 456, 458, 478), (477, 479, 481, 483), (482, 480, 478, 484), (483, 481, 487, 485), (488, 482, 484, 486), (485, 487, 489, 491), (490, 488, 486, 492), (463, 475, 485, 491), (486, 476, 464, 492), (451, 483, 485, 475), (486, 484, 452, 476), (451, 461, 477, 483), (478, 462, 452, 484), (457, 477, 461, 459), (462, 478, 458, 460), (453, 473, 479, 455), (480, 474, 454, 456), (471, 481, 479, 473), (480, 482, 472, 474), (469, 487, 481, 471), (482, 488, 470, 472), (467, 489, 487, 469), (488, 490, 468, 470), (465, 491, 489, 467), (490, 492, 466, 468), (463, 491, 465), (466, 492, 464), (391, 389, 503, 501), (504, 390, 392, 502), (393, 391, 501, 499), (502, 392, 394, 500), (395, 393, 499, 497), (500, 394, 396, 498), (397, 395, 497, 495), (498, 396, 398, 496), (399, 397, 495, 493), (496, 398, 400, 494), (387, 399, 493, 505), (494, 400, 388, 506), (493, 501, 503, 505), (504, 502, 494, 506), (493, 495, 499, 501), (500, 496, 494, 502), (495, 497, 499), (500, 498, 496), (313, 381, 387, 505), (388, 382, 314, 506), (313, 505, 503, 321), (504, 506, 314, 322), (319, 321, 503, 389), (504, 322, 320, 390)])
me_suzanne.use_remesh_preserve_volume = False
me_suzanne.use_remesh_preserve_attributes = False
me_suzanne.use_mirror_vertex_groups = False
me_suzanne.update()
me_cube_002 = bpy.data.meshes.new('Cube.002')
me_cube_002.from_pydata([(1.0, 1.0, -1.0), (1.0, -1.0, -1.0), (-1.0, -1.0, -1.0), (-1.0, 1.0, -1.0), (1.0, 1.0, 1.0), (1.0, -1.0, 1.0), (-1.0, -1.0, 1.0), (-1.0, 1.0, 1.0), (-0.824, 1.0, 13.24), (-0.824, -1.0, 13.24), (-1.067, -1.0, 26.25), (-1.067, 1.0, 26.25), (-0.3993, 1.0, 13.41), (-0.3993, -1.0, 13.41), (-0.642, -1.0, 26.43), (-0.642, 1.0, 26.43), (-1.196, 1.461, -1.594), (-1.196, -1.461, -1.594), (-1.196, -1.461, 2.27), (-1.196, 1.461, 2.27), (-0.4155, 1.461, -1.594), (-0.4155, -1.461, -1.594), (-0.4155, -1.461, 2.27), (-0.4155, 1.461, 2.27), (-1.067, 1.0, 0.6064), (-1.067, -1.0, 0.6064), (-0.824, -1.0, 13.62), (-0.824, 1.0, 13.62), (-0.642, 1.0, 0.4321), (-0.642, -1.0, 0.4321), (-0.3993, -1.0, 13.45), (-0.3993, 1.0, 13.45), (-0.9157, 1.461, 11.31), (-0.9157, -1.461, 11.31), (-0.9157, -1.461, 15.17), (-0.9157, 1.461, 15.17), (-0.1348, 1.461, 11.31), (-0.1348, -1.461, 11.31), (-0.1348, -1.461, 15.17), (-0.1348, 1.461, 15.17), (-1.158, 2.77, 22.82), (-1.158, -1.158, 22.82), (-1.158, -1.158, 26.69), (-1.158, 2.77, 26.69), (-0.3766, 2.77, 22.82), (-0.3766, -1.158, 22.82), (-0.3766, -1.158, 26.69), (-0.3766, 2.77, 26.69)], [], [(0, 1, 2, 3), (4, 7, 6, 5), (0, 4, 5, 1), (1, 5, 6, 2), (2, 6, 7, 3), (4, 0, 3, 7), (8, 9, 10, 11), (12, 15, 14, 13), (8, 12, 13, 9), (9, 13, 14, 10), (10, 14, 15, 11), (12, 8, 11, 15), (16, 17, 18, 19), (20, 23, 22, 21), (16, 20, 21, 17), (17, 21, 22, 18), (18, 22, 23, 19), (20, 16, 19, 23), (24, 25, 26, 27), (28, 31, 30, 29), (24, 28, 29, 25), (25, 29, 30, 26), (26, 30, 31, 27), (28, 24, 27, 31), (32, 33, 34, 35), (36, 39, 38, 37), (32, 36, 37, 33), (33, 37, 38, 34), (34, 38, 39, 35), (36, 32, 35, 39), (40, 41, 42, 43), (44, 47, 46, 45), (40, 44, 45, 41), (41, 45, 46, 42), (42, 46, 47, 43), (44, 40, 43, 47)])
me_cube_002.polygons.foreach_set('material_index', [0, 0, 0, 0, 0, 0, 1, 1, 1, 1, 1, 1, 2, 2, 2, 2, 2, 2, 3, 3, 3, 3, 3, 3, 4, 4, 4, 4, 4, 4, 5, 5, 5, 5, 5, 5])
me_cube_002.materials.append(mat_material_002)
me_cube_002.materials.append(mat_material)
me_cube_002.materials.append(mat_material_003)
me_cube_002.materials.append(mat_material_004)
me_cube_002.materials.append(mat_material_005)
me_cube_002.materials.append(mat_material_006)
me_cube_002.use_remesh_preserve_volume = False
me_cube_002.use_remesh_preserve_attributes = False
me_cube_002.use_mirror_vertex_groups = False
me_cube_002.update()
me_cube_007 = bpy.data.meshes.new('Cube.007')
me_cube_007.from_pydata([(1.0, 1.0, -1.0), (1.0, -1.0, -1.0), (-1.0, -1.0, -1.0), (-1.0, 1.0, -1.0), (1.0, 1.0, 1.0), (1.0, -1.0, 1.0), (-1.0, -1.0, 1.0), (-1.0, 1.0, 1.0), (-0.824, 1.0, 13.24), (-0.824, -1.0, 13.24), (-1.067, -1.0, 26.25), (-1.067, 1.0, 26.25), (-0.3993, 1.0, 13.41), (-0.3993, -1.0, 13.41), (-0.642, -1.0, 26.43), (-0.642, 1.0, 26.43), (-1.196, 1.461, -1.594), (-1.196, -1.461, -1.594), (-1.196, -1.461, 2.27), (-1.196, 1.461, 2.27), (-0.4155, 1.461, -1.594), (-0.4155, -1.461, -1.594), (-0.4155, -1.461, 2.27), (-0.4155, 1.461, 2.27), (-1.067, 1.0, 0.6064), (-1.067, -1.0, 0.6064), (-0.824, -1.0, 13.62), (-0.824, 1.0, 13.62), (-0.642, 1.0, 0.4321), (-0.642, -1.0, 0.4321), (-0.3993, -1.0, 13.45), (-0.3993, 1.0, 13.45), (-0.9157, 1.461, 11.31), (-0.9157, -1.461, 11.31), (-0.9157, -1.461, 15.17), (-0.9157, 1.461, 15.17), (-0.1348, 1.461, 11.31), (-0.1348, -1.461, 11.31), (-0.1348, -1.461, 15.17), (-0.1348, 1.461, 15.17), (-1.158, 2.77, 22.82), (-1.158, -1.158, 22.82), (-1.158, -1.158, 26.69), (-1.158, 2.77, 26.69), (-0.3766, 2.77, 22.82), (-0.3766, -1.158, 22.82), (-0.3766, -1.158, 26.69), (-0.3766, 2.77, 26.69)], [], [(0, 1, 2, 3), (4, 7, 6, 5), (0, 4, 5, 1), (1, 5, 6, 2), (2, 6, 7, 3), (4, 0, 3, 7), (8, 9, 10, 11), (12, 15, 14, 13), (8, 12, 13, 9), (9, 13, 14, 10), (10, 14, 15, 11), (12, 8, 11, 15), (16, 17, 18, 19), (20, 23, 22, 21), (16, 20, 21, 17), (17, 21, 22, 18), (18, 22, 23, 19), (20, 16, 19, 23), (24, 25, 26, 27), (28, 31, 30, 29), (24, 28, 29, 25), (25, 29, 30, 26), (26, 30, 31, 27), (28, 24, 27, 31), (32, 33, 34, 35), (36, 39, 38, 37), (32, 36, 37, 33), (33, 37, 38, 34), (34, 38, 39, 35), (36, 32, 35, 39), (40, 41, 42, 43), (44, 47, 46, 45), (40, 44, 45, 41), (41, 45, 46, 42), (42, 46, 47, 43), (44, 40, 43, 47)])
me_cube_007.polygons.foreach_set('material_index', [0, 0, 0, 0, 0, 0, 1, 1, 1, 1, 1, 1, 2, 2, 2, 2, 2, 2, 3, 3, 3, 3, 3, 3, 4, 4, 4, 4, 4, 4, 5, 5, 5, 5, 5, 5])
me_cube_007.materials.append(mat_material_012)
me_cube_007.materials.append(mat_material_011)
me_cube_007.materials.append(mat_material_010)
me_cube_007.materials.append(mat_material_009)
me_cube_007.materials.append(mat_material_008)
me_cube_007.materials.append(mat_material_007)
me_cube_007.use_remesh_preserve_volume = False
me_cube_007.use_remesh_preserve_attributes = False
me_cube_007.use_mirror_vertex_groups = False
me_cube_007.update()
me_cube_009 = bpy.data.meshes.new('Cube.009')
me_cube_009.from_pydata([(-1.0, -1.0, -1.0), (-1.0, -1.0, 1.0), (-1.0, 1.0, -1.0), (-1.0, 1.0, 1.0), (1.0, -1.0, -1.0), (1.0, -1.0, 1.0), (1.0, 1.0, -1.0), (1.0, 1.0, 1.0)], [], [(0, 1, 3, 2), (2, 3, 7, 6), (6, 7, 5, 4), (4, 5, 1, 0), (2, 6, 4, 0), (7, 3, 1, 5)])
me_cube_009.use_remesh_preserve_volume = False
me_cube_009.use_remesh_preserve_attributes = False
me_cube_009.use_mirror_vertex_groups = False
me_cube_009.update()
me_cube_010 = bpy.data.meshes.new('Cube.010')
me_cube_010.from_pydata([(-1.0, -1.0, -1.0), (-1.0, -1.0, 1.0), (-1.0, 1.0, -1.0), (-1.0, 1.0, 1.0), (1.0, -1.0, -1.0), (1.0, -1.0, 1.0), (1.0, 1.0, -1.0), (1.0, 1.0, 1.0)], [], [(0, 1, 3, 2), (2, 3, 7, 6), (6, 7, 5, 4), (4, 5, 1, 0), (2, 6, 4, 0), (7, 3, 1, 5)])
me_cube_010.use_remesh_preserve_volume = False
me_cube_010.use_remesh_preserve_attributes = False
me_cube_010.use_mirror_vertex_groups = False
me_cube_010.update()
me_cube_011 = bpy.data.meshes.new('Cube.011')
me_cube_011.from_pydata([(-1.0, -1.0, -1.0), (-1.0, -1.0, 1.0), (-1.0, 1.0, -1.0), (-1.0, 1.0, 1.0), (1.0, -1.0, -1.0), (1.0, -1.0, 1.0), (1.0, 1.0, -1.0), (1.0, 1.0, 1.0)], [], [(0, 1, 3, 2), (2, 3, 7, 6), (6, 7, 5, 4), (4, 5, 1, 0), (2, 6, 4, 0), (7, 3, 1, 5)])
me_cube_011.use_remesh_preserve_volume = False
me_cube_011.use_remesh_preserve_attributes = False
me_cube_011.use_mirror_vertex_groups = False
me_cube_011.update()
me_cube_012 = bpy.data.meshes.new('Cube.012')
me_cube_012.from_pydata([(-1.0, -1.0, -1.0), (-1.0, -1.0, 1.0), (-1.0, 1.0, -1.0), (-1.0, 1.0, 1.0), (1.0, -1.0, -1.0), (1.0, -1.0, 1.0), (1.0, 1.0, -1.0), (1.0, 1.0, 1.0)], [], [(0, 1, 3, 2), (2, 3, 7, 6), (6, 7, 5, 4), (4, 5, 1, 0), (2, 6, 4, 0), (7, 3, 1, 5)])
me_cube_012.use_remesh_preserve_volume = False
me_cube_012.use_remesh_preserve_attributes = False
me_cube_012.use_mirror_vertex_groups = False
me_cube_012.update()
me_cube_013 = bpy.data.meshes.new('Cube.013')
me_cube_013.from_pydata([(-1.0, -1.0, -1.0), (-1.0, -1.0, 1.0), (-1.0, 1.0, -1.0), (-1.0, 1.0, 1.0), (1.0, -1.0, -1.0), (1.0, -1.0, 1.0), (1.0, 1.0, -1.0), (1.0, 1.0, 1.0)], [], [(0, 1, 3, 2), (2, 3, 7, 6), (6, 7, 5, 4), (4, 5, 1, 0), (2, 6, 4, 0), (7, 3, 1, 5)])
me_cube_013.use_remesh_preserve_volume = False
me_cube_013.use_remesh_preserve_attributes = False
me_cube_013.use_mirror_vertex_groups = False
me_cube_013.update()
me_cube_014 = bpy.data.meshes.new('Cube.014')
me_cube_014.from_pydata([(-1.0, -1.0, -1.0), (-1.0, -1.0, 1.0), (-1.0, 1.0, -1.0), (-1.0, 1.0, 1.0), (1.0, -1.0, -1.0), (1.0, -1.0, 1.0), (1.0, 1.0, -1.0), (1.0, 1.0, 1.0)], [], [(0, 1, 3, 2), (2, 3, 7, 6), (6, 7, 5, 4), (4, 5, 1, 0), (2, 6, 4, 0), (7, 3, 1, 5)])
me_cube_014.use_remesh_preserve_volume = False
me_cube_014.use_remesh_preserve_attributes = False
me_cube_014.use_mirror_vertex_groups = False
me_cube_014.update()
me_cube_015 = bpy.data.meshes.new('Cube.015')
me_cube_015.from_pydata([(-1.0, -1.0, -1.0), (-1.0, -1.0, 1.0), (-1.0, 1.0, -1.0), (-1.0, 1.0, 1.0), (1.0, -1.0, -1.0), (1.0, -1.0, 1.0), (1.0, 1.0, -1.0), (1.0, 1.0, 1.0)], [], [(0, 1, 3, 2), (2, 3, 7, 6), (6, 7, 5, 4), (4, 5, 1, 0), (2, 6, 4, 0), (7, 3, 1, 5)])
me_cube_015.use_remesh_preserve_volume = False
me_cube_015.use_remesh_preserve_attributes = False
me_cube_015.use_mirror_vertex_groups = False
me_cube_015.update()
me_cube_016 = bpy.data.meshes.new('Cube.016')
me_cube_016.from_pydata([(-1.0, -1.0, -1.0), (-1.0, -1.0, 1.0), (-1.0, 1.0, -1.0), (-1.0, 1.0, 1.0), (1.0, -1.0, -1.0), (1.0, -1.0, 1.0), (1.0, 1.0, -1.0), (1.0, 1.0, 1.0)], [], [(0, 1, 3, 2), (2, 3, 7, 6), (6, 7, 5, 4), (4, 5, 1, 0), (2, 6, 4, 0), (7, 3, 1, 5)])
me_cube_016.use_remesh_preserve_volume = False
me_cube_016.use_remesh_preserve_attributes = False
me_cube_016.use_mirror_vertex_groups = False
me_cube_016.update()
me_cube_017 = bpy.data.meshes.new('Cube.017')
me_cube_017.from_pydata([(-1.0, -1.0, -1.0), (-1.0, -1.0, 1.0), (-1.0, 1.0, -1.0), (-1.0, 1.0, 1.0), (1.0, -1.0, -1.0), (1.0, -1.0, 1.0), (1.0, 1.0, -1.0), (1.0, 1.0, 1.0)], [], [(0, 1, 3, 2), (2, 3, 7, 6), (6, 7, 5, 4), (4, 5, 1, 0), (2, 6, 4, 0), (7, 3, 1, 5)])
me_cube_017.use_remesh_preserve_volume = False
me_cube_017.use_remesh_preserve_attributes = False
me_cube_017.use_mirror_vertex_groups = False
me_cube_017.update()
me_cube_018 = bpy.data.meshes.new('Cube.018')
me_cube_018.from_pydata([(-1.0, -1.0, -1.0), (-1.0, -1.0, 1.0), (-1.0, 1.0, -1.0), (-1.0, 1.0, 1.0), (1.0, -1.0, -1.0), (1.0, -1.0, 1.0), (1.0, 1.0, -1.0), (1.0, 1.0, 1.0)], [], [(0, 1, 3, 2), (2, 3, 7, 6), (6, 7, 5, 4), (4, 5, 1, 0), (2, 6, 4, 0), (7, 3, 1, 5)])
me_cube_018.use_remesh_preserve_volume = False
me_cube_018.use_remesh_preserve_attributes = False
me_cube_018.use_mirror_vertex_groups = False
me_cube_018.update()
me_cube_019 = bpy.data.meshes.new('Cube.019')
me_cube_019.from_pydata([(-1.0, -1.0, -1.0), (-1.0, -1.0, 1.0), (-1.0, 1.0, -1.0), (-1.0, 1.0, 1.0), (1.0, -1.0, -1.0), (1.0, -1.0, 1.0), (1.0, 1.0, -1.0), (1.0, 1.0, 1.0)], [], [(0, 1, 3, 2), (2, 3, 7, 6), (6, 7, 5, 4), (4, 5, 1, 0), (2, 6, 4, 0), (7, 3, 1, 5)])
me_cube_019.use_remesh_preserve_volume = False
me_cube_019.use_remesh_preserve_attributes = False
me_cube_019.use_mirror_vertex_groups = False
me_cube_019.update()
me_cube_020 = bpy.data.meshes.new('Cube.020')
me_cube_020.from_pydata([(-1.0, -1.0, -1.0), (-1.0, -1.0, 1.0), (-1.0, 1.0, -1.0), (-1.0, 1.0, 1.0), (1.0, -1.0, -1.0), (1.0, -1.0, 1.0), (1.0, 1.0, -1.0), (1.0, 1.0, 1.0)], [], [(0, 1, 3, 2), (2, 3, 7, 6), (6, 7, 5, 4), (4, 5, 1, 0), (2, 6, 4, 0), (7, 3, 1, 5)])
me_cube_020.use_remesh_preserve_volume = False
me_cube_020.use_remesh_preserve_attributes = False
me_cube_020.use_mirror_vertex_groups = False
me_cube_020.update()
me_cube_021 = bpy.data.meshes.new('Cube.021')
me_cube_021.from_pydata([(-1.0, -1.0, -1.0), (-1.0, -1.0, 1.0), (-1.0, 1.0, -1.0), (-1.0, 1.0, 1.0), (1.0, -1.0, -1.0), (1.0, -1.0, 1.0), (1.0, 1.0, -1.0), (1.0, 1.0, 1.0)], [], [(0, 1, 3, 2), (2, 3, 7, 6), (6, 7, 5, 4), (4, 5, 1, 0), (2, 6, 4, 0), (7, 3, 1, 5)])
me_cube_021.use_remesh_preserve_volume = False
me_cube_021.use_remesh_preserve_attributes = False
me_cube_021.use_mirror_vertex_groups = False
me_cube_021.update()
me_cube_022 = bpy.data.meshes.new('Cube.022')
me_cube_022.from_pydata([(-1.0, -1.0, -1.0), (-1.0, -1.0, 1.0), (-1.0, 1.0, -1.0), (-1.0, 1.0, 1.0), (1.0, -1.0, -1.0), (1.0, -1.0, 1.0), (1.0, 1.0, -1.0), (1.0, 1.0, 1.0)], [], [(0, 1, 3, 2), (2, 3, 7, 6), (6, 7, 5, 4), (4, 5, 1, 0), (2, 6, 4, 0), (7, 3, 1, 5)])
me_cube_022.use_remesh_preserve_volume = False
me_cube_022.use_remesh_preserve_attributes = False
me_cube_022.use_mirror_vertex_groups = False
me_cube_022.update()
me_cube_023 = bpy.data.meshes.new('Cube.023')
me_cube_023.from_pydata([(-1.0, -1.0, -1.0), (-1.0, -1.0, 1.0), (-1.0, 1.0, -1.0), (-1.0, 1.0, 1.0), (1.0, -1.0, -1.0), (1.0, -1.0, 1.0), (1.0, 1.0, -1.0), (1.0, 1.0, 1.0)], [], [(0, 1, 3, 2), (2, 3, 7, 6), (6, 7, 5, 4), (4, 5, 1, 0), (2, 6, 4, 0), (7, 3, 1, 5)])
me_cube_023.use_remesh_preserve_volume = False
me_cube_023.use_remesh_preserve_attributes = False
me_cube_023.use_mirror_vertex_groups = False
me_cube_023.update()
me_cube_024 = bpy.data.meshes.new('Cube.024')
me_cube_024.from_pydata([(-1.0, -1.0, -1.0), (-1.0, -1.0, 1.0), (-1.0, 1.0, -1.0), (-1.0, 1.0, 1.0), (1.0, -1.0, -1.0), (1.0, -1.0, 1.0), (1.0, 1.0, -1.0), (1.0, 1.0, 1.0)], [], [(0, 1, 3, 2), (2, 3, 7, 6), (6, 7, 5, 4), (4, 5, 1, 0), (2, 6, 4, 0), (7, 3, 1, 5)])
me_cube_024.use_remesh_preserve_volume = False
me_cube_024.use_remesh_preserve_attributes = False
me_cube_024.use_mirror_vertex_groups = False
me_cube_024.update()
me_cube_025 = bpy.data.meshes.new('Cube.025')
me_cube_025.from_pydata([(-1.0, -1.0, -1.0), (-1.0, -1.0, 1.0), (-1.0, 1.0, -1.0), (-1.0, 1.0, 1.0), (1.0, -1.0, -1.0), (1.0, -1.0, 1.0), (1.0, 1.0, -1.0), (1.0, 1.0, 1.0)], [], [(0, 1, 3, 2), (2, 3, 7, 6), (6, 7, 5, 4), (4, 5, 1, 0), (2, 6, 4, 0), (7, 3, 1, 5)])
me_cube_025.use_remesh_preserve_volume = False
me_cube_025.use_remesh_preserve_attributes = False
me_cube_025.use_mirror_vertex_groups = False
me_cube_025.update()
me_cube_026 = bpy.data.meshes.new('Cube.026')
me_cube_026.from_pydata([(-1.0, -1.0, -1.0), (-1.0, -1.0, 1.0), (-1.0, 1.0, -1.0), (-1.0, 1.0, 1.0), (1.0, -1.0, -1.0), (1.0, -1.0, 1.0), (1.0, 1.0, -1.0), (1.0, 1.0, 1.0)], [], [(0, 1, 3, 2), (2, 3, 7, 6), (6, 7, 5, 4), (4, 5, 1, 0), (2, 6, 4, 0), (7, 3, 1, 5)])
me_cube_026.use_remesh_preserve_volume = False
me_cube_026.use_remesh_preserve_attributes = False
me_cube_026.use_mirror_vertex_groups = False
me_cube_026.update()
me_cube_027 = bpy.data.meshes.new('Cube.027')
me_cube_027.from_pydata([(-1.0, -1.0, -1.0), (-1.0, -1.0, 1.0), (-1.0, 1.0, -1.0), (-1.0, 1.0, 1.0), (1.0, -1.0, -1.0), (1.0, -1.0, 1.0), (1.0, 1.0, -1.0), (1.0, 1.0, 1.0)], [], [(0, 1, 3, 2), (2, 3, 7, 6), (6, 7, 5, 4), (4, 5, 1, 0), (2, 6, 4, 0), (7, 3, 1, 5)])
me_cube_027.use_remesh_preserve_volume = False
me_cube_027.use_remesh_preserve_attributes = False
me_cube_027.use_mirror_vertex_groups = False
me_cube_027.update()
me_cube_028 = bpy.data.meshes.new('Cube.028')
me_cube_028.from_pydata([(-1.0, -1.0, -1.0), (-1.0, -1.0, 1.0), (-1.0, 1.0, -1.0), (-1.0, 1.0, 1.0), (1.0, -1.0, -1.0), (1.0, -1.0, 1.0), (1.0, 1.0, -1.0), (1.0, 1.0, 1.0)], [], [(0, 1, 3, 2), (2, 3, 7, 6), (6, 7, 5, 4), (4, 5, 1, 0), (2, 6, 4, 0), (7, 3, 1, 5)])
me_cube_028.use_remesh_preserve_volume = False
me_cube_028.use_remesh_preserve_attributes = False
me_cube_028.use_mirror_vertex_groups = False
me_cube_028.update()
me_cube_029 = bpy.data.meshes.new('Cube.029')
me_cube_029.from_pydata([(-1.0, -1.0, -1.0), (-1.0, -1.0, 1.0), (-1.0, 1.0, -1.0), (-1.0, 1.0, 1.0), (1.0, -1.0, -1.0), (1.0, -1.0, 1.0), (1.0, 1.0, -1.0), (1.0, 1.0, 1.0)], [], [(0, 1, 3, 2), (2, 3, 7, 6), (6, 7, 5, 4), (4, 5, 1, 0), (2, 6, 4, 0), (7, 3, 1, 5)])
me_cube_029.use_remesh_preserve_volume = False
me_cube_029.use_remesh_preserve_attributes = False
me_cube_029.use_mirror_vertex_groups = False
me_cube_029.update()
me_cube_032 = bpy.data.meshes.new('Cube.032')
me_cube_032.from_pydata([(-1.0, -1.0, -1.0), (-1.0, -1.0, 1.0), (-1.0, 1.0, -1.0), (-1.0, 1.0, 1.0), (1.0, -1.0, -1.0), (1.0, -1.0, 1.0), (1.0, 1.0, -1.0), (1.0, 1.0, 1.0), (-6.505, -1.065, 2.873), (-6.505, 0.9346, 2.873), (-4.505, 0.9346, 2.873), (-4.505, -1.065, 2.873), (-10.76, -0.9928, 3.231), (-10.76, 1.007, 3.231), (-8.764, 1.007, 3.231), (-8.764, -0.9928, 3.231), (-18.74, -0.9195, 3.621), (-18.74, 1.08, 3.621), (-16.74, 1.08, 3.621), (-16.74, -0.9195, 3.621), (-24.84, -0.8983, 3.82), (-24.84, 1.102, 3.82), (-22.84, 1.102, 3.82), (-22.84, -0.8983, 3.82), (-32.83, -0.762, 3.152), (-33.69, 0.9593, 3.152), (-31.85, 1.019, 3.152), (-30.83, -0.762, 3.152), (-38.21, -0.6703, 2.761), (-39.11, 0.8842, 2.761), (-37.27, 0.9436, 2.761), (-36.21, -0.6703, 2.761), (-45.85, -0.6737, 2.777), (-46.76, 0.8807, 2.777), (-54.24, -0.7284, 2.802), (-55.15, 0.826, 2.802), (-61.7, -0.8037, 2.75), (-62.47, 0.7984, 2.75), (-71.92, -0.8453, 2.815), (-68.06, 0.6822, 2.815), (-77.51, -0.7146, 2.87), (-73.65, 0.8129, 2.87), (-7.395, 1.045, -1.296), (-7.898, -0.8359, -2.787), (-5.624, 1.067, -1.445), (-6.127, -0.8142, -2.936), (-16.74, 1.243, -2.14), (-17.24, -0.6374, -3.631), (-29.63, 0.7986, -1.209), (-28.14, -0.3959, -2.7), (-36.97, 0.8028, -1.202), (-39.23, -0.3845, -2.693), (-50.88, 1.008, -1.033), (-53.14, -0.1796, -2.525), (-66.66, 1.676, -0.9989), (-70.21, 0.01961, -2.49), (-42.04, -1.218, -2.873), (-55.96, -1.013, -2.704), (-72.57, -0.6481, -2.67), (-29.42, -0.542, -3.074), (-32.24, -1.376, -3.254), (-17.61, -0.7713, -3.749), (-20.43, -1.605, -3.928), (-6.276, -0.9717, -3.418), (-9.094, -1.805, -3.597), (-0.8536, -1.055, -2.569), (-0.4283, -1.915, -2.749), (-45.79, 1.215, 1.528), (-38.14, 1.218, 1.513), (-45.36, 1.302, 0.3302), (-54.17, 1.16, 1.554), (-37.71, 1.306, 0.3147), (-53.75, 1.248, 0.3561), (-46.3, 1.17, -0.7557), (-38.65, 1.174, -0.7712), (-54.68, 1.116, -0.7298), (-30.2, 0.9303, 2.87), (-28.05, 0.849, -1.093), (-29.22, 1.264, 1.622), (-28.8, 1.352, 0.4233), (-29.73, 1.22, -0.6626), (-21.63, 0.9969, 3.393), (-20.65, 1.331, 2.145), (-20.23, 1.418, 0.9471), (-21.16, 1.287, -0.1388)], [], [(0, 1, 3, 2), (2, 3, 7, 6), (6, 7, 5, 4), (4, 5, 1, 0), (2, 6, 44, 42), (3, 1, 8, 9), (8, 11, 15, 12), (1, 5, 11, 8), (7, 3, 9, 10), (5, 7, 10, 11), (15, 14, 18, 19), (10, 9, 13, 14), (11, 10, 14, 15), (9, 8, 12, 13), (16, 19, 23, 20), (13, 12, 16, 17), (12, 15, 19, 16), (14, 13, 17, 18), (22, 21, 25, 26), (18, 17, 21, 22), (19, 18, 22, 23), (17, 16, 20, 21), (27, 26, 30, 31), (23, 22, 26, 27), (21, 20, 24, 25), (20, 23, 27, 24), (30, 29, 28, 31), (25, 24, 28, 29), (24, 27, 31, 28), (26, 25, 29, 30), (29, 28, 32, 33), (33, 32, 34, 35), (35, 34, 36, 37), (37, 36, 38, 39), (39, 38, 40, 41), (42, 44, 45, 43), (0, 2, 42, 43), (6, 4, 45, 44), (4, 0, 43, 45), (44, 45, 47, 46), (46, 47, 49, 48), (48, 49, 51, 50), (50, 51, 53, 52), (52, 53, 55, 54), (55, 53, 57, 58), (53, 51, 56, 57), (56, 51, 59, 60), (60, 59, 61, 62), (62, 61, 63, 64), (64, 63, 65, 66), (4, 65, 63, 61, 59, 51, 49, 47, 45), (65, 4, 66), (33, 35, 70, 67), (29, 33, 67, 68), (68, 67, 69, 71), (67, 70, 72, 69), (71, 69, 73, 74), (69, 72, 75, 73), (50, 52, 73, 74), (52, 54, 75, 73), (35, 37, 70), (72, 70, 37, 54, 75), (29, 68, 78, 76), (68, 71, 79, 78), (50, 74, 80, 77), (71, 74, 80, 79), (30, 29, 26, 76), (50, 77, 48), (79, 80, 84, 83), (78, 79, 83, 82), (76, 78, 82, 81), (76, 26, 22, 81), (26, 30, 76), (46, 48, 77, 80, 84)])
me_cube_032.use_remesh_preserve_volume = False
me_cube_032.use_remesh_preserve_attributes = False
me_cube_032.use_mirror_vertex_groups = False
me_cube_032.update()
me_cube_000 = bpy.data.meshes.new('Cube.000')
me_cube_000.from_pydata([(-1.0, -1.0, -1.0), (-1.0, -1.0, 1.0), (-1.0, 1.0, -1.0), (-1.0, 1.0, 1.0), (1.0, -1.0, -1.0), (1.0, -1.0, 1.0), (1.0, 1.0, -1.0), (1.0, 1.0, 1.0)], [], [(0, 1, 3, 2), (2, 3, 7, 6), (6, 7, 5, 4), (4, 5, 1, 0), (2, 6, 4, 0), (7, 3, 1, 5)])
me_cube_000.use_remesh_preserve_volume = False
me_cube_000.use_remesh_preserve_attributes = False
me_cube_000.use_mirror_vertex_groups = False
me_cube_000.update()

# ---- objects
ob_cube_024 = bpy.data.objects.new('Cube.024', me_cube_033)
ob_cube = bpy.data.objects.new('Cube', me_cube_030)
ob_suzanne = bpy.data.objects.new('Suzanne', me_suzanne)
ob_lamp = bpy.data.objects.new('Lamp', light_lamp)
ob_camera = bpy.data.objects.new('Camera', cam_camera)
ob_cube_001 = bpy.data.objects.new('Cube.001', me_cube_002)
ob_cube_000 = bpy.data.objects.new('Cube.000', me_cube_007)
ob_cube_002 = bpy.data.objects.new('Cube.002', me_cube_009)
ob_cube_003 = bpy.data.objects.new('Cube.003', me_cube_010)
ob_cube_004 = bpy.data.objects.new('Cube.004', me_cube_011)
ob_cube_005 = bpy.data.objects.new('Cube.005', me_cube_012)
ob_cube_006 = bpy.data.objects.new('Cube.006', me_cube_013)
ob_cube_007 = bpy.data.objects.new('Cube.007', me_cube_014)
ob_cube_008 = bpy.data.objects.new('Cube.008', me_cube_015)
ob_cube_009 = bpy.data.objects.new('Cube.009', me_cube_016)
ob_cube_010 = bpy.data.objects.new('Cube.010', me_cube_017)
ob_cube_011 = bpy.data.objects.new('Cube.011', me_cube_018)
ob_cube_012 = bpy.data.objects.new('Cube.012', me_cube_019)
ob_cube_013 = bpy.data.objects.new('Cube.013', me_cube_020)
ob_cube_014 = bpy.data.objects.new('Cube.014', me_cube_021)
ob_cube_015 = bpy.data.objects.new('Cube.015', me_cube_022)
ob_cube_016 = bpy.data.objects.new('Cube.016', me_cube_023)
ob_cube_017 = bpy.data.objects.new('Cube.017', me_cube_024)
ob_cube_018 = bpy.data.objects.new('Cube.018', me_cube_025)
ob_cube_019 = bpy.data.objects.new('Cube.019', me_cube_026)
ob_cube_020 = bpy.data.objects.new('Cube.020', me_cube_027)
ob_cube_021 = bpy.data.objects.new('Cube.021', me_cube_028)
ob_cube_022 = bpy.data.objects.new('Cube.022', me_cube_029)
ob_cube_023 = bpy.data.objects.new('Cube.023', me_cube_032)
ob_cube_025 = bpy.data.objects.new('Cube.025', me_cube_000)

# ---- transforms, parenting, visibility, modifiers, constraints
ob_cube_024.location = (0.2771, 0.0, 4.4)
ob_cube_024.scale = (-0.01992, 0.377, 0.2166)
ob_cube_024.lineart.crease_threshold = 0.0
ob_cube.location = (-0.2893, -0.9764, 6.582)
ob_cube.rotation_euler = (1.571, 1.344, 1.571)
ob_cube.scale = (-0.03862, -0.4754, 0.2218)
ob_cube.lineart.crease_threshold = 0.0
_m = ob_cube.modifiers.new('Mirror', 'MIRROR')
_m.use_axis = (False, False, False)
ob_suzanne.location = (0.07386, 0.0, 7.169)
ob_suzanne.rotation_euler = (0.0, 0.0, 1.571)
ob_suzanne.scale = (0.8054, 0.8703, 0.8434)
ob_suzanne.lineart.crease_threshold = 0.0
ob_lamp.location = (4.076, 1.005, 5.904)
ob_lamp.rotation_euler = (0.6503, 0.05522, 1.866)
ob_lamp.lock_rotations_4d = False
ob_lamp.empty_display_type = 'ARROWS'
ob_lamp.color = (0.0, 0.0, 0.0, 0.0)
ob_lamp.lineart.crease_threshold = 0.0
ob_camera.location = (7.481, -6.508, 5.344)
ob_camera.rotation_euler = (1.109, 0.0, 0.8149)
ob_camera.lock_rotations_4d = False
ob_camera.empty_display_type = 'ARROWS'
ob_camera.color = (0.0, 0.0, 0.0, 0.0)
ob_camera.display_type = 'WIRE'
ob_camera.lineart.crease_threshold = 0.0
ob_cube_001.location = (0.2942, -0.75, 0.0)
ob_cube_001.scale = (0.634, 0.1915, 0.1352)
ob_cube_001.lock_rotations_4d = False
ob_cube_001.empty_display_type = 'ARROWS'
ob_cube_001.lineart.crease_threshold = 0.0
_m = ob_cube_001.modifiers.new('Subsurf', 'SUBSURF')
_m.uv_smooth = 'PRESERVE_CORNERS'
_m.quality = 2
_m.show_only_control_edges = False
ob_cube_000.location = (0.2942, 0.75, 0.0)
ob_cube_000.scale = (0.634, -0.1915, 0.1352)
ob_cube_000.lock_rotations_4d = False
ob_cube_000.empty_display_type = 'ARROWS'
ob_cube_000.lineart.crease_threshold = 0.0
_m = ob_cube_000.modifiers.new('Subsurf', 'SUBSURF')
_m.uv_smooth = 'PRESERVE_CORNERS'
_m.quality = 2
_m.show_only_control_edges = False
ob_cube_002.location = (-0.2144, -0.5914, 3.809)
ob_cube_002.scale = (0.523, 0.5347, 0.4952)
ob_cube_002.lineart.crease_threshold = 0.0
_m = ob_cube_002.modifiers.new('Subsurf', 'SUBSURF')
_m.uv_smooth = 'PRESERVE_CORNERS'
_m.quality = 2
_m.show_only_control_edges = False
ob_cube_003.location = (-0.2144, 0.5877, 3.809)
ob_cube_003.scale = (0.523, 0.5347, 0.4952)
ob_cube_003.lineart.crease_threshold = 0.0
_m = ob_cube_003.modifiers.new('Subsurf', 'SUBSURF')
_m.uv_smooth = 'PRESERVE_CORNERS'
_m.quality = 2
_m.show_only_control_edges = False
ob_cube_004.location = (-0.1699, 1.784, 5.365)
ob_cube_004.rotation_euler = (1.571, 0.0, 0.0)
ob_cube_004.scale = (0.2115, 0.5684, 0.2502)
ob_cube_004.lineart.crease_threshold = 0.0
_m = ob_cube_004.modifiers.new('Subsurf', 'SUBSURF')
_m.uv_smooth = 'PRESERVE_CORNERS'
_m.quality = 2
_m.show_only_control_edges = False
ob_cube_005.location = (-0.2144, -0.4218, 4.67)
ob_cube_005.scale = (0.523, 0.5347, 0.4952)
ob_cube_005.lineart.crease_threshold = 0.0
_m = ob_cube_005.modifiers.new('Subsurf', 'SUBSURF')
_m.uv_smooth = 'PRESERVE_CORNERS'
_m.quality = 2
_m.show_only_control_edges = False
ob_cube_006.location = (-0.2144, 0.3987, 4.67)
ob_cube_006.scale = (0.523, 0.5347, 0.4952)
ob_cube_006.lineart.crease_threshold = 0.0
_m = ob_cube_006.modifiers.new('Subsurf', 'SUBSURF')
_m.uv_smooth = 'PRESERVE_CORNERS'
_m.quality = 2
_m.show_only_control_edges = False
ob_cube_007.location = (-0.2144, 0.0, 5.246)
ob_cube_007.scale = (0.523, 0.9421, 0.8989)
ob_cube_007.lineart.crease_threshold = 0.0
_m = ob_cube_007.modifiers.new('Subsurf', 'SUBSURF')
_m.uv_smooth = 'PRESERVE_CORNERS'
_m.quality = 2
_m.show_only_control_edges = False
ob_cube_008.location = (-0.1699, 0.4999, 5.918)
ob_cube_008.scale = (0.6641, 0.7976, 0.7486)
ob_cube_008.lineart.crease_threshold = 0.0
_m = ob_cube_008.modifiers.new('Subsurf', 'SUBSURF')
_m.uv_smooth = 'PRESERVE_CORNERS'
_m.quality = 2
_m.show_only_control_edges = False
ob_cube_009.location = (-0.2231, -0.02239, 6.674)
ob_cube_009.scale = (0.3133, 0.2859, 0.7486)
ob_cube_009.lineart.crease_threshold = 0.0
_m = ob_cube_009.modifiers.new('Subsurf', 'SUBSURF')
_m.uv_smooth = 'PRESERVE_CORNERS'
_m.quality = 2
_m.show_only_control_edges = False
ob_cube_010.location = (-0.1699, -0.5217, 5.918)
ob_cube_010.scale = (0.6641, 0.7976, 0.7486)
ob_cube_010.lineart.crease_threshold = 0.0
_m = ob_cube_010.modifiers.new('Subsurf', 'SUBSURF')
_m.uv_smooth = 'PRESERVE_CORNERS'
_m.quality = 2
_m.show_only_control_edges = False
ob_cube_011.location = (-0.1699, -0.9817, 6.18)
ob_cube_011.scale = (0.3501, 0.5684, 0.3671)
ob_cube_011.lineart.crease_threshold = 0.0
_m = ob_cube_011.modifiers.new('Subsurf', 'SUBSURF')
_m.uv_smooth = 'PRESERVE_CORNERS'
_m.quality = 2
_m.show_only_control_edges = False
ob_cube_012.location = (-0.1699, 1.6, 5.963)
ob_cube_012.rotation_euler = (-0.7854, 0.0, 0.0)
ob_cube_012.scale = (0.3501, 0.5684, 0.3671)
ob_cube_012.lineart.crease_threshold = 0.0
_m = ob_cube_012.modifiers.new('Subsurf', 'SUBSURF')
_m.uv_smooth = 'PRESERVE_CORNERS'
_m.quality = 2
_m.show_only_control_edges = False
ob_cube_013.location = (-0.1699, -1.58, 4.545)
ob_cube_013.rotation_euler = (1.571, 0.0, 0.0)
ob_cube_013.scale = (0.2115, 0.5684, 0.2502)
ob_cube_013.lineart.crease_threshold = 0.0
_m = ob_cube_013.modifiers.new('Subsurf', 'SUBSURF')
_m.uv_smooth = 'PRESERVE_CORNERS'
_m.quality = 2
_m.show_only_control_edges = False
ob_cube_014.location = (-0.1699, -1.58, 3.702)
ob_cube_014.rotation_euler = (1.571, 0.0, 0.0)
ob_cube_014.scale = (0.2115, 0.5684, 0.2502)
ob_cube_014.lineart.crease_threshold = 0.0
_m = ob_cube_014.modifiers.new('Subsurf', 'SUBSURF')
_m.uv_smooth = 'PRESERVE_CORNERS'
_m.quality = 2
_m.show_only_control_edges = False
ob_cube_015.location = (-0.1699, 1.1, 6.18)
ob_cube_015.scale = (0.3501, 0.5684, 0.3671)
ob_cube_015.lineart.crease_threshold = 0.0
_m = ob_cube_015.modifiers.new('Subsurf', 'SUBSURF')
_m.uv_smooth = 'PRESERVE_CORNERS'
_m.quality = 2
_m.show_only_control_edges = False
ob_cube_016.location = (-0.1699, -1.399, 5.963)
ob_cube_016.rotation_euler = (0.7854, 0.0, 0.0)
ob_cube_016.scale = (0.3501, 0.5684, 0.3671)
ob_cube_016.lineart.crease_threshold = 0.0
_m = ob_cube_016.modifiers.new('Subsurf', 'SUBSURF')
_m.uv_smooth = 'PRESERVE_CORNERS'
_m.quality = 2
_m.show_only_control_edges = False
ob_cube_017.location = (-0.1699, -1.58, 5.365)
ob_cube_017.rotation_euler = (1.571, 0.0, 0.0)
ob_cube_017.scale = (0.2115, 0.5684, 0.2502)
ob_cube_017.lineart.crease_threshold = 0.0
_m = ob_cube_017.modifiers.new('Subsurf', 'SUBSURF')
_m.uv_smooth = 'PRESERVE_CORNERS'
_m.quality = 2
_m.show_only_control_edges = False
ob_cube_018.location = (0.889, 1.789, 4.167)
ob_cube_018.rotation_euler = (1.571, 1.571, 0.0)
ob_cube_018.scale = (0.2115, 0.5684, 0.2502)
ob_cube_018.lineart.crease_threshold = 0.0
_m = ob_cube_018.modifiers.new('Subsurf', 'SUBSURF')
_m.uv_smooth = 'PRESERVE_CORNERS'
_m.quality = 2
_m.show_only_control_edges = False
ob_cube_019.location = (-0.1699, 1.789, 4.545)
ob_cube_019.rotation_euler = (1.571, 0.0, 0.0)
ob_cube_019.scale = (0.2115, 0.5684, 0.2502)
ob_cube_019.lineart.crease_threshold = 0.0
_m = ob_cube_019.modifiers.new('Subsurf', 'SUBSURF')
_m.uv_smooth = 'PRESERVE_CORNERS'
_m.quality = 2
_m.show_only_control_edges = False
ob_cube_020.location = (-0.1995, 1.789, 4.255)
ob_cube_020.rotation_euler = (1.571, 1.571, 0.0)
ob_cube_020.scale = (0.3934, 0.2961, 0.3373)
ob_cube_020.lineart.crease_threshold = 0.0
_m = ob_cube_020.modifiers.new('Subsurf', 'SUBSURF')
_m.uv_smooth = 'PRESERVE_CORNERS'
_m.quality = 2
_m.show_only_control_edges = False
ob_cube_021.location = (0.2458, 1.789, 4.167)
ob_cube_021.rotation_euler = (1.571, 1.571, 0.0)
ob_cube_021.scale = (0.2115, 0.5684, 0.2502)
ob_cube_021.lineart.crease_threshold = 0.0
_m = ob_cube_021.modifiers.new('Subsurf', 'SUBSURF')
_m.uv_smooth = 'PRESERVE_CORNERS'
_m.quality = 2
_m.show_only_control_edges = False
ob_cube_022.location = (-0.2144, 0.0, 4.156)
ob_cube_022.scale = (0.523, 0.9421, 0.8989)
ob_cube_022.lineart.crease_threshold = 0.0
_m = ob_cube_022.modifiers.new('Subsurf', 'SUBSURF')
_m.uv_smooth = 'PRESERVE_CORNERS'
_m.quality = 2
_m.show_only_control_edges = False
ob_cube_023.location = (-0.2893, 0.9081, 6.582)
ob_cube_023.rotation_euler = (1.571, 1.79, 1.571)
ob_cube_023.scale = (-0.03862, 0.4754, 0.2218)
ob_cube_023.lineart.crease_threshold = 0.0
_m = ob_cube_023.modifiers.new('Mirror', 'MIRROR')
_m.use_axis = (False, False, False)
ob_cube_025.location = (-0.4821, -0.02239, 5.994)
ob_cube_025.scale = (0.6641, 0.7976, 0.7486)
ob_cube_025.lineart.crease_threshold = 0.0
_m = ob_cube_025.modifiers.new('Subsurf', 'SUBSURF')
_m.uv_smooth = 'PRESERVE_CORNERS'
_m.quality = 2
_m.show_only_control_edges = False

# ---- collection membership
col_collection_1.objects.link(ob_cube_024)
col_collection_1.objects.link(ob_cube)
col_collection_1.objects.link(ob_suzanne)
col_collection_1.objects.link(ob_lamp)
col_collection_1.objects.link(ob_camera)
col_collection_1.objects.link(ob_cube_001)
col_collection_1.objects.link(ob_cube_000)
col_collection_1.objects.link(ob_cube_002)
col_collection_1.objects.link(ob_cube_003)
col_collection_1.objects.link(ob_cube_004)
col_collection_1.objects.link(ob_cube_005)
col_collection_1.objects.link(ob_cube_006)
col_collection_1.objects.link(ob_cube_007)
col_collection_1.objects.link(ob_cube_008)
col_collection_1.objects.link(ob_cube_009)
col_collection_1.objects.link(ob_cube_010)
col_collection_1.objects.link(ob_cube_011)
col_collection_1.objects.link(ob_cube_012)
col_collection_1.objects.link(ob_cube_013)
col_collection_1.objects.link(ob_cube_014)
col_collection_1.objects.link(ob_cube_015)
col_collection_1.objects.link(ob_cube_016)
col_collection_1.objects.link(ob_cube_017)
col_collection_1.objects.link(ob_cube_018)
col_collection_1.objects.link(ob_cube_019)
col_collection_1.objects.link(ob_cube_020)
col_collection_1.objects.link(ob_cube_021)
col_collection_1.objects.link(ob_cube_022)
col_collection_1.objects.link(ob_cube_023)
col_collection_1.objects.link(ob_cube_025)

# ---- scene / render settings (as saved in the file)
scene.camera = ob_camera
scene.frame_start = 1; scene.frame_end = 250; scene.frame_set(1)
scene.render.engine = 'BLENDER_EEVEE_NEXT'
scene.render.resolution_percentage = 50
scene.render.dither_intensity = 0.0
scene.cycles.use_denoising = False
scene.cycles.samples = 128
scene.cycles.sampling_pattern = 'TABULATED_SOBOL'
scene.cycles.use_adaptive_sampling = False
scene.cycles.use_light_tree = False
scene.cycles.blur_glossy = 0.0
scene.cycles.sample_clamp_indirect = 0.0
scene.view_settings.view_transform = 'Standard'
bpy.context.view_layer.update()
